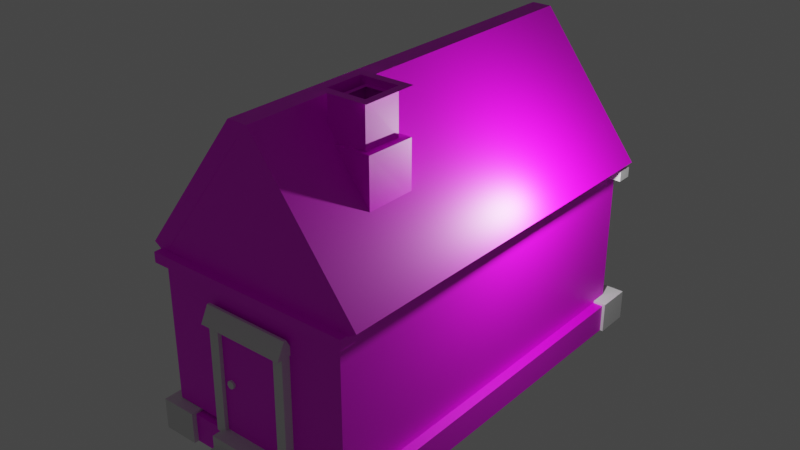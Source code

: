 # Source: house.blend  (saved by Blender 3.3.6; exported with 4.5.12 LTS)
import bpy
from mathutils import Matrix  # noqa: F401  (used for matrix-valued properties, if any)

bpy.ops.wm.read_factory_settings(use_empty=True)
scene = bpy.context.scene
scene.name = 'Scene'

# ---- collections
col_collection = bpy.data.collections.new('Collection'); scene.collection.children.link(col_collection)

# ---- images (referenced by path relative to the original .blend; pixels are not part of the script)
import os
ASSET_DIR = os.environ.get("B2B_ASSET_DIR", "")  # directory of the original .blend (textures are referenced by path, not embedded)
HERE = os.path.dirname(os.path.abspath(__file__))  # packed textures are extracted next to this script under _unpacked/

def load_image(name, relpath, width, height, colorspace="sRGB"):
    """Load a texture the original file referenced (path relative to the .blend, or extracted next to this script)."""
    p = next((c for c in (os.path.join(HERE, relpath), os.path.join(ASSET_DIR, relpath)) if relpath and os.path.exists(c)), "")
    if p:
        img = bpy.data.images.load(p, check_existing=True)
        img.name = name
    else:  # same state as the original file: an image datablock whose file is absent (Cycles renders it pink)
        img = bpy.data.images.new(name, width, height)
        img.source = "FILE"
        img.filepath = "//" + (relpath or name)
    img.colorspace_settings.name = colorspace
    return img
img_house = load_image('house', 'house.png', 1024, 1024, 'sRGB')
img_trunk_png = load_image('trunk.png', 'trunk.png', 1024, 1024, 'sRGB')

# ---- materials (node trees are filled in below, after node groups)
mat_material = bpy.data.materials.new('Material')
mat_material.alpha_threshold = 0.0
mat_material.use_transparent_shadow = False
mat_material.roughness = 0.5
mat_material.line_color = (0.0, 0.0, 0.0, 1.0)
mat_material_005 = bpy.data.materials.new('Material.005')
mat_material_005.use_transparent_shadow = False
mat_material_007 = bpy.data.materials.new('Material.007')
mat_material_007.use_transparent_shadow = False
mat_material_006 = bpy.data.materials.new('Material.006')
mat_material_006.use_transparent_shadow = False
mat_material_004 = bpy.data.materials.new('Material.004')
mat_material_004.use_transparent_shadow = False

# ---- material node trees
mat_material.use_nodes = True; mat_material.node_tree.nodes.clear()
_N = mat_material.node_tree.nodes; _L = mat_material.node_tree.links
n0 = _N.new('ShaderNodeOutputMaterial'); n0.name = 'Material Output'; n0.location = (300, 300)
n1 = _N.new('ShaderNodeBsdfPrincipled'); n1.name = 'Principled BSDF'; n1.location = (10, 300)
n1.distribution = 'GGX'
n1.subsurface_method = 'RANDOM_WALK_SKIN'
n1.inputs[3].default_value = 1.45
n1.inputs[27].default_value = (0.0, 0.0, 0.0, 1.0)
n1.inputs[28].default_value = 1.0
n2 = _N.new('ShaderNodeTexImage'); n2.name = 'Image Texture'; n2.location = (-455, 129)
n2.image = img_house
_L.new(n1.outputs[0], n0.inputs[0])
_L.new(n2.outputs[0], n1.inputs[0])
n0.is_active_output = True
mat_material_005.use_nodes = True; mat_material_005.node_tree.nodes.clear()
_N = mat_material_005.node_tree.nodes; _L = mat_material_005.node_tree.links
n0 = _N.new('ShaderNodeBsdfPrincipled'); n0.name = 'Principled BSDF'; n0.location = (10, 300)
n0.distribution = 'GGX'
n0.subsurface_method = 'RANDOM_WALK_SKIN'
n0.inputs[3].default_value = 1.45
n0.inputs[27].default_value = (0.0, 0.0, 0.0, 1.0)
n0.inputs[28].default_value = 1.0
n1 = _N.new('ShaderNodeOutputMaterial'); n1.name = 'Material Output'; n1.location = (300, 300)
n2 = _N.new('ShaderNodeTexImage'); n2.name = 'Image Texture'; n2.location = (-383, 157)
n2.image = img_trunk_png
_L.new(n0.outputs[0], n1.inputs[0])
_L.new(n2.outputs[0], n0.inputs[0])
n1.is_active_output = True
mat_material_007.use_nodes = True; mat_material_007.node_tree.nodes.clear()
_N = mat_material_007.node_tree.nodes; _L = mat_material_007.node_tree.links
n0 = _N.new('ShaderNodeBsdfPrincipled'); n0.name = 'Principled BSDF'; n0.location = (10, 300)
n0.distribution = 'GGX'
n0.subsurface_method = 'RANDOM_WALK_SKIN'
n0.inputs[3].default_value = 1.45
n0.inputs[27].default_value = (0.0, 0.0, 0.0, 1.0)
n0.inputs[28].default_value = 1.0
n1 = _N.new('ShaderNodeOutputMaterial'); n1.name = 'Material Output'; n1.location = (300, 300)
n2 = _N.new('ShaderNodeTexImage'); n2.name = 'Image Texture'; n2.location = (-350, 179)
n2.image = img_house
_L.new(n0.outputs[0], n1.inputs[0])
_L.new(n2.outputs[0], n0.inputs[0])
n1.is_active_output = True
mat_material_006.use_nodes = True; mat_material_006.node_tree.nodes.clear()
_N = mat_material_006.node_tree.nodes; _L = mat_material_006.node_tree.links
n0 = _N.new('ShaderNodeBsdfPrincipled'); n0.name = 'Principled BSDF'; n0.location = (10, 300)
n0.distribution = 'GGX'
n0.subsurface_method = 'RANDOM_WALK_SKIN'
n0.inputs[3].default_value = 1.45
n0.inputs[27].default_value = (0.0, 0.0, 0.0, 1.0)
n0.inputs[28].default_value = 1.0
n1 = _N.new('ShaderNodeOutputMaterial'); n1.name = 'Material Output'; n1.location = (300, 300)
n2 = _N.new('ShaderNodeTexImage'); n2.name = 'Image Texture'; n2.location = (-348, 167)
n2.image = img_house
_L.new(n0.outputs[0], n1.inputs[0])
_L.new(n2.outputs[0], n0.inputs[0])
n1.is_active_output = True
mat_material_004.use_nodes = True; mat_material_004.node_tree.nodes.clear()
_N = mat_material_004.node_tree.nodes; _L = mat_material_004.node_tree.links
n0 = _N.new('ShaderNodeBsdfPrincipled'); n0.name = 'Principled BSDF'; n0.location = (10, 300)
n0.distribution = 'GGX'
n0.subsurface_method = 'RANDOM_WALK_SKIN'
n0.inputs[3].default_value = 1.45
n0.inputs[27].default_value = (0.0, 0.0, 0.0, 1.0)
n0.inputs[28].default_value = 1.0
n1 = _N.new('ShaderNodeOutputMaterial'); n1.name = 'Material Output'; n1.location = (300, 300)
_L.new(n0.outputs[0], n1.inputs[0])
n1.is_active_output = True

# ---- world
world_world = bpy.data.worlds.new('World'); scene.world = world_world
world_world.use_nodes = True; world_world.node_tree.nodes.clear()
_N = world_world.node_tree.nodes; _L = world_world.node_tree.links
n0 = _N.new('ShaderNodeOutputWorld'); n0.name = 'World Output'; n0.location = (300, 300)
n1 = _N.new('ShaderNodeBackground'); n1.name = 'Background'; n1.location = (10, 300)
n1.inputs[0].default_value = (0.05088, 0.05088, 0.05088, 1.0)
_L.new(n1.outputs[0], n0.inputs[0])
n0.is_active_output = True
world_world.color = (0.05088, 0.05088, 0.05088)
world_world.use_sun_shadow = False
world_world.sun_shadow_jitter_overblur = 0.0

# ---- lights
light_light = bpy.data.lights.new('Light', 'POINT')
light_light.transmission_factor = 0.0
light_light.energy = 1000.0
light_light.shadow_soft_size = 0.1
light_light.shadow_maximum_resolution = 0.006
light_light.use_absolute_resolution = True

# ---- meshes
me_cube = bpy.data.meshes.new('Cube')
me_cube.from_pydata([(1.0, 1.0, 1.0), (1.0, 1.0, -1.0), (1.0, -1.0, 0.9225), (1.0, -1.0, -0.9225), (-1.0, 1.0, 0.9758), (-1.0, 1.0, -0.9758), (-1.0, -1.0, 0.9002), (-1.0, -1.0, -0.9002), (0.2297, 0.2247, -0.6753)], [], [(0, 4, 6, 2), (3, 2, 6, 7), (7, 6, 4, 5), (5, 1, 3, 7), (1, 0, 2, 3), (5, 4, 0, 1)])
_uv = me_cube.uv_layers.new(name='UVMap')
_uv.uv.foreach_set('vector', [0.625, 0.5, 0.875, 0.5, 0.875, 0.75, 0.625, 0.75, 0.375, 0.75, 0.625, 0.75, 0.625, 1.0, 0.375, 1.0, 0.375, 0.0, 0.625, 0.0, 0.625, 0.25, 0.375, 0.25, 0.125, 0.5, 0.375, 0.5, 0.375, 0.75, 0.125, 0.75, 0.375, 0.5, 0.625, 0.5, 0.625, 0.75, 0.375, 0.75, 0.375, 0.25, 0.625, 0.25, 0.625, 0.5, 0.375, 0.5])
me_cube.materials.append(mat_material)
me_cube.use_mirror_vertex_groups = False
me_cube.update()
me_cube_002 = bpy.data.meshes.new('Cube.002')
me_cube_002.from_pydata([(-1.0, -1.0, -1.0), (-1.0, -1.0, 1.0), (-1.0, 1.0, -1.0), (-1.0, 1.0, 1.0), (1.0, -1.0, -1.0), (1.0, -1.0, 1.0), (1.0, 1.0, -1.0), (1.0, 1.0, 1.0)], [], [(0, 1, 3, 2), (2, 3, 7, 6), (6, 7, 5, 4), (4, 5, 1, 0), (2, 6, 4, 0), (7, 3, 1, 5)])
_uv = me_cube_002.uv_layers.new(name='UVMap')
_uv.uv.foreach_set('vector', [0.375, 0.0, 0.625, 0.0, 0.625, 0.25, 0.375, 0.25, 0.375, 0.25, 0.625, 0.25, 0.625, 0.5, 0.375, 0.5, 0.375, 0.5, 0.625, 0.5, 0.625, 0.75, 0.375, 0.75, 0.375, 0.75, 0.625, 0.75, 0.625, 1.0, 0.375, 1.0, 0.125, 0.5, 0.375, 0.5, 0.375, 0.75, 0.125, 0.75, 0.625, 0.5, 0.875, 0.5, 0.875, 0.75, 0.625, 0.75])
me_cube_002.materials.append(mat_material_005)
me_cube_002.update()
me_cube_005 = bpy.data.meshes.new('Cube.005')
me_cube_005.from_pydata([(-1.0, -1.0, -1.0), (-1.0, -1.0, 1.0), (-1.0, 1.0, -1.0), (-1.0, 1.0, 1.0), (1.0, -1.0, -1.0), (1.0, -1.0, 1.0), (1.0, 1.0, -1.0), (1.0, 1.0, 1.0)], [], [(0, 1, 3, 2), (2, 3, 7, 6), (6, 7, 5, 4), (4, 5, 1, 0), (2, 6, 4, 0), (7, 3, 1, 5)])
_uv = me_cube_005.uv_layers.new(name='UVMap')
_uv.uv.foreach_set('vector', [0.375, 0.0, 0.625, 0.0, 0.625, 0.25, 0.375, 0.25, 0.375, 0.25, 0.625, 0.25, 0.625, 0.5, 0.375, 0.5, 0.375, 0.5, 0.625, 0.5, 0.625, 0.75, 0.375, 0.75, 0.375, 0.75, 0.625, 0.75, 0.625, 1.0, 0.375, 1.0, 0.125, 0.5, 0.375, 0.5, 0.375, 0.75, 0.125, 0.75, 0.625, 0.5, 0.875, 0.5, 0.875, 0.75, 0.625, 0.75])
me_cube_005.update()
me_cube_006 = bpy.data.meshes.new('Cube.006')
me_cube_006.from_pydata([(0.643, 1.04, 2.842), (0.643, 1.04, -2.647), (0.643, -1.04, 2.842), (0.643, -1.04, -2.647), (-1.079, 1.04, 2.842), (-1.079, 1.04, -2.647), (-1.079, -1.04, 2.842), (-1.079, -1.04, -2.647)], [], [(0, 4, 6, 2), (3, 2, 6, 7), (7, 6, 4, 5), (5, 1, 3, 7), (1, 0, 2, 3), (5, 4, 0, 1)])
_uv = me_cube_006.uv_layers.new(name='UVMap')
_uv.uv.foreach_set('vector', [0.625, 0.5, 0.875, 0.5, 0.875, 0.75, 0.625, 0.75, 0.375, 0.75, 0.625, 0.75, 0.625, 1.0, 0.375, 1.0, 0.375, 0.0, 0.625, 0.0, 0.625, 0.25, 0.375, 0.25, 0.125, 0.5, 0.375, 0.5, 0.375, 0.75, 0.125, 0.75, 0.375, 0.5, 0.625, 0.5, 0.625, 0.75, 0.375, 0.75, 0.375, 0.25, 0.625, 0.25, 0.625, 0.5, 0.375, 0.5])
me_cube_006.materials.append(mat_material)
me_cube_006.use_mirror_vertex_groups = False
me_cube_006.update()
me_cube_007 = bpy.data.meshes.new('Cube.007')
me_cube_007.from_pydata([(-1.0, -1.0, -1.0), (-1.0, -1.0, 1.0), (-1.0, 1.0, -1.0), (-1.0, 1.0, 1.0), (1.0, -1.0, -1.0), (1.0, -1.0, 1.0), (1.0, 1.0, -1.0), (1.0, 1.0, 1.0)], [], [(0, 1, 3, 2), (2, 3, 7, 6), (6, 7, 5, 4), (4, 5, 1, 0), (2, 6, 4, 0), (7, 3, 1, 5)])
_uv = me_cube_007.uv_layers.new(name='UVMap')
_uv.uv.foreach_set('vector', [0.375, 0.0, 0.625, 0.0, 0.625, 0.25, 0.375, 0.25, 0.375, 0.25, 0.625, 0.25, 0.625, 0.5, 0.375, 0.5, 0.375, 0.5, 0.625, 0.5, 0.625, 0.75, 0.375, 0.75, 0.375, 0.75, 0.625, 0.75, 0.625, 1.0, 0.375, 1.0, 0.125, 0.5, 0.375, 0.5, 0.375, 0.75, 0.125, 0.75, 0.625, 0.5, 0.875, 0.5, 0.875, 0.75, 0.625, 0.75])
me_cube_007.update()
me_cube_008 = bpy.data.meshes.new('Cube.008')
me_cube_008.from_pydata([(-1.0, -1.0, -1.0), (-1.0, -1.0, 1.0), (-1.0, 1.0, -1.0), (-1.0, 1.0, 1.0), (1.0, -1.0, -1.0), (1.0, -1.0, 1.0), (1.0, 1.0, -1.0), (1.0, 1.0, 1.0)], [], [(0, 1, 3, 2), (2, 3, 7, 6), (6, 7, 5, 4), (4, 5, 1, 0), (2, 6, 4, 0), (7, 3, 1, 5)])
_uv = me_cube_008.uv_layers.new(name='UVMap')
_uv.uv.foreach_set('vector', [0.375, 0.0, 0.625, 0.0, 0.625, 0.25, 0.375, 0.25, 0.375, 0.25, 0.625, 0.25, 0.625, 0.5, 0.375, 0.5, 0.375, 0.5, 0.625, 0.5, 0.625, 0.75, 0.375, 0.75, 0.375, 0.75, 0.625, 0.75, 0.625, 1.0, 0.375, 1.0, 0.125, 0.5, 0.375, 0.5, 0.375, 0.75, 0.125, 0.75, 0.625, 0.5, 0.875, 0.5, 0.875, 0.75, 0.625, 0.75])
me_cube_008.update()
me_cube_009 = bpy.data.meshes.new('Cube.009')
me_cube_009.from_pydata([(0.09918, -1.052, 2.283), (1.191, -1.052, 0.733), (-0.1083, 1.022, 2.283), (-1.2, 1.022, 0.733), (-0.1083, -1.052, 2.283), (-1.2, -1.052, 0.733), (1.191, 1.022, 0.733), (0.09918, 1.022, 2.283)], [], [(6, 7, 0, 1), (7, 2, 4, 0), (5, 4, 2, 3)])
_uv = me_cube_009.uv_layers.new(name='UVMap')
_uv.uv.foreach_set('vector', [0.375, 0.0, 0.625, 0.0, 0.625, 0.25, 0.375, 0.25, 0.375, 0.25, 0.625, 0.25, 0.625, 0.5, 0.375, 0.5, 0.625, 0.5, 0.875, 0.5, 0.875, 0.75, 0.625, 0.75])
me_cube_009.materials.append(mat_material)
me_cube_009.use_mirror_vertex_groups = False
me_cube_009.update()
me_cube_010 = bpy.data.meshes.new('Cube.010')
me_cube_010.from_pydata([(0.1472, 1.0, 1.0), (1.0, 1.0, -1.0), (0.1472, -1.0, 0.9225), (1.0, -1.0, -0.9225), (-0.1472, 1.0, 0.9758), (-1.0, 1.0, -0.9758), (-0.1472, -1.0, 0.9002), (-1.0, -1.0, -0.9002), (0.2297, 0.2247, -0.6753)], [], [(0, 4, 6, 2), (3, 2, 6, 7), (7, 6, 4, 5), (5, 1, 3, 7), (1, 0, 2, 3), (5, 4, 0, 1)])
_uv = me_cube_010.uv_layers.new(name='UVMap')
_uv.uv.foreach_set('vector', [0.625, 0.5, 0.875, 0.5, 0.875, 0.75, 0.625, 0.75, 0.375, 0.75, 0.625, 0.75, 0.625, 1.0, 0.375, 1.0, 0.375, 0.0, 0.625, 0.0, 0.625, 0.25, 0.375, 0.25, 0.125, 0.5, 0.375, 0.5, 0.375, 0.75, 0.125, 0.75, 0.375, 0.5, 0.625, 0.5, 0.625, 0.75, 0.375, 0.75, 0.375, 0.25, 0.625, 0.25, 0.625, 0.5, 0.375, 0.5])
me_cube_010.materials.append(mat_material)
me_cube_010.use_mirror_vertex_groups = False
me_cube_010.update()
me_cube_011 = bpy.data.meshes.new('Cube.011')
me_cube_011.from_pydata([(-1.0, -1.0, -1.0), (-1.0, -1.0, 1.0), (-1.0, 1.0, -1.0), (-1.0, 1.0, 1.0), (1.0, -1.0, -1.0), (1.0, -1.0, 1.0), (1.0, 1.0, -1.0), (1.0, 1.0, 1.0)], [], [(0, 1, 3, 2), (2, 3, 7, 6), (6, 7, 5, 4), (4, 5, 1, 0), (2, 6, 4, 0), (7, 3, 1, 5)])
_uv = me_cube_011.uv_layers.new(name='UVMap')
_uv.uv.foreach_set('vector', [0.375, 0.0, 0.625, 0.0, 0.625, 0.25, 0.375, 0.25, 0.375, 0.25, 0.625, 0.25, 0.625, 0.5, 0.375, 0.5, 0.375, 0.5, 0.625, 0.5, 0.625, 0.75, 0.375, 0.75, 0.375, 0.75, 0.625, 0.75, 0.625, 1.0, 0.375, 1.0, 0.125, 0.5, 0.375, 0.5, 0.375, 0.75, 0.125, 0.75, 0.625, 0.5, 0.875, 0.5, 0.875, 0.75, 0.625, 0.75])
me_cube_011.update()
me_cube_012 = bpy.data.meshes.new('Cube.012')
me_cube_012.from_pydata([(-1.0, -1.0, -1.0), (-1.0, -1.0, 1.0), (-1.0, 1.0, -1.0), (-1.0, 1.0, 1.0), (1.0, -1.0, -1.0), (1.0, -1.0, 1.0), (1.0, 1.0, -1.0), (1.0, 1.0, 1.0)], [], [(0, 1, 3, 2), (2, 3, 7, 6), (6, 7, 5, 4), (4, 5, 1, 0), (2, 6, 4, 0), (7, 3, 1, 5)])
_uv = me_cube_012.uv_layers.new(name='UVMap')
_uv.uv.foreach_set('vector', [0.375, 0.0, 0.625, 0.0, 0.625, 0.25, 0.375, 0.25, 0.375, 0.25, 0.625, 0.25, 0.625, 0.5, 0.375, 0.5, 0.375, 0.5, 0.625, 0.5, 0.625, 0.75, 0.375, 0.75, 0.375, 0.75, 0.625, 0.75, 0.625, 1.0, 0.375, 1.0, 0.125, 0.5, 0.375, 0.5, 0.375, 0.75, 0.125, 0.75, 0.625, 0.5, 0.875, 0.5, 0.875, 0.75, 0.625, 0.75])
me_cube_012.materials.append(mat_material_007)
me_cube_012.update()
me_cube_014 = bpy.data.meshes.new('Cube.014')
me_cube_014.from_pydata([(-1.0, -1.0, -1.0), (-1.0, -0.1423, 1.0), (-1.0, 1.0, -1.0), (-1.0, 0.1423, 1.0), (1.0, -1.0, -1.0), (1.0, -0.1423, 1.0), (1.0, 1.0, -1.0), (1.0, 0.1423, 1.0)], [], [(0, 1, 3, 2), (2, 3, 7, 6), (6, 7, 5, 4), (4, 5, 1, 0), (2, 6, 4, 0), (7, 3, 1, 5)])
_uv = me_cube_014.uv_layers.new(name='UVMap')
_uv.uv.foreach_set('vector', [0.375, 0.0, 0.625, 0.0, 0.625, 0.25, 0.375, 0.25, 0.375, 0.25, 0.625, 0.25, 0.625, 0.5, 0.375, 0.5, 0.375, 0.5, 0.625, 0.5, 0.625, 0.75, 0.375, 0.75, 0.375, 0.75, 0.625, 0.75, 0.625, 1.0, 0.375, 1.0, 0.125, 0.5, 0.375, 0.5, 0.375, 0.75, 0.125, 0.75, 0.625, 0.5, 0.875, 0.5, 0.875, 0.75, 0.625, 0.75])
me_cube_014.update()
me_cube_015 = bpy.data.meshes.new('Cube.015')
me_cube_015.from_pydata([(-1.0, -1.0, -1.0), (-1.0, -1.0, 1.0), (-1.0, 1.0, -1.0), (-1.0, 1.0, 1.0), (1.0, -1.0, -1.0), (1.0, -1.0, 1.0), (1.0, 1.0, -1.0), (1.0, 1.0, 1.0)], [], [(0, 1, 3, 2), (2, 3, 7, 6), (6, 7, 5, 4), (4, 5, 1, 0), (2, 6, 4, 0), (7, 3, 1, 5)])
_uv = me_cube_015.uv_layers.new(name='UVMap')
_uv.uv.foreach_set('vector', [0.375, 0.0, 0.625, 0.0, 0.625, 0.25, 0.375, 0.25, 0.375, 0.25, 0.625, 0.25, 0.625, 0.5, 0.375, 0.5, 0.375, 0.5, 0.625, 0.5, 0.625, 0.75, 0.375, 0.75, 0.375, 0.75, 0.625, 0.75, 0.625, 1.0, 0.375, 1.0, 0.125, 0.5, 0.375, 0.5, 0.375, 0.75, 0.125, 0.75, 0.625, 0.5, 0.875, 0.5, 0.875, 0.75, 0.625, 0.75])
me_cube_015.update()
me_cube_016 = bpy.data.meshes.new('Cube.016')
me_cube_016.from_pydata([(-1.0, -1.0, -1.0), (-1.0, -1.0, 1.0), (-1.0, 1.0, -1.0), (-1.0, 1.0, 1.0), (1.0, -1.0, -1.0), (1.0, -1.0, 1.0), (1.0, 1.0, -1.0), (1.0, 1.0, 1.0)], [], [(0, 1, 3, 2), (2, 3, 7, 6), (6, 7, 5, 4), (4, 5, 1, 0), (2, 6, 4, 0), (7, 3, 1, 5)])
_uv = me_cube_016.uv_layers.new(name='UVMap')
_uv.uv.foreach_set('vector', [0.375, 0.0, 0.625, 0.0, 0.625, 0.25, 0.375, 0.25, 0.375, 0.25, 0.625, 0.25, 0.625, 0.5, 0.375, 0.5, 0.375, 0.5, 0.625, 0.5, 0.625, 0.75, 0.375, 0.75, 0.375, 0.75, 0.625, 0.75, 0.625, 1.0, 0.375, 1.0, 0.125, 0.5, 0.375, 0.5, 0.375, 0.75, 0.125, 0.75, 0.625, 0.5, 0.875, 0.5, 0.875, 0.75, 0.625, 0.75])
me_cube_016.update()
me_cube_017 = bpy.data.meshes.new('Cube.017')
me_cube_017.from_pydata([(-1.0, -1.0, -1.0), (-1.0, -1.0, 1.0), (-1.0, 1.0, -1.0), (-1.0, 1.0, 1.0), (1.0, -1.0, -1.0), (0.9752, -0.9752, 1.025), (1.0, 1.0, -1.0), (1.0, 1.0, 1.0), (-0.612, -0.7752, 0.402), (-0.4329, -0.5961, 2.447), (-0.612, 0.7041, 0.402), (-0.4329, 0.525, 2.447), (0.5208, -0.7744, 0.4028), (0.3407, -0.5943, 2.449), (0.5216, 0.7041, 0.402), (0.3426, 0.525, 2.447), (-0.612, -0.7752, 2.447), (-0.612, 0.7041, 2.447), (0.5216, 0.7041, 2.447), (0.5178, -0.7714, 2.451), (-1.128, -1.159, 2.71), (1.052, -1.159, 2.71), (-1.128, 1.021, 2.71), (1.052, 1.021, 2.71), (-0.8043, 0.6976, 2.71), (-0.8043, -0.8358, 2.71), (0.729, -0.8358, 2.71), (0.729, 0.6976, 2.71), (-0.9225, 0.8158, 2.71), (-0.9225, -0.954, 2.71), (0.8472, -0.954, 2.71), (0.8472, 0.8158, 2.71), (-0.9225, 0.8158, 2.71), (-0.9225, -0.954, 2.71), (0.8472, -0.954, 2.71), (0.8472, 0.8158, 2.71), (-0.8043, 0.6976, 0.9919), (-0.8043, -0.8358, 0.9919), (0.6927, -0.7994, 1.028), (0.729, 0.6976, 0.9919)], [], [(0, 1, 3, 2), (2, 3, 7, 6), (6, 7, 5, 4), (4, 5, 1, 0), (2, 6, 4, 0), (7, 3, 1, 5), (8, 16, 17, 10), (10, 17, 18, 14), (14, 18, 19, 12), (12, 19, 16, 8), (10, 14, 12, 8), (9, 11, 17, 16), (11, 15, 18, 17), (15, 13, 19, 18), (13, 9, 16, 19), (26, 27, 39, 38), (29, 28, 22, 20), (30, 29, 20, 21), (31, 30, 21, 23), (28, 31, 23, 22), (33, 32, 28, 29), (34, 33, 29, 30), (35, 34, 30, 31), (32, 35, 31, 28), (25, 24, 32, 33), (26, 25, 33, 34), (27, 26, 34, 35), (24, 27, 35, 32), (37, 38, 39, 36), (24, 25, 37, 36), (27, 24, 36, 39), (25, 26, 38, 37)])
_uv = me_cube_017.uv_layers.new(name='UVMap')
_uv.uv.foreach_set('vector', [0.375, 0.0, 0.625, 0.0, 0.625, 0.25, 0.375, 0.25, 0.375, 0.25, 0.625, 0.25, 0.625, 0.5, 0.375, 0.5, 0.375, 0.5, 0.625, 0.5, 0.625, 0.75, 0.375, 0.75, 0.375, 0.75, 0.625, 0.75, 0.625, 1.0, 0.375, 1.0, 0.125, 0.5, 0.375, 0.5, 0.375, 0.75, 0.125, 0.75, 0.625, 0.5, 0.875, 0.5, 0.875, 0.75, 0.625, 0.75, 0.375, 0.0, 0.625, 0.0, 0.625, 0.25, 0.375, 0.25, 0.375, 0.25, 0.625, 0.25, 0.625, 0.5, 0.375, 0.5, 0.375, 0.5, 0.625, 0.5, 0.625, 0.75, 0.375, 0.75, 0.375, 0.75, 0.625, 0.75, 0.625, 1.0, 0.375, 1.0, 0.125, 0.5, 0.375, 0.5, 0.375, 0.75, 0.125, 0.75, 0.8355, 0.7197, 0.8355, 0.5303, 0.875, 0.5, 0.875, 0.75, 0.8355, 0.5303, 0.6645, 0.5303, 0.625, 0.5, 0.875, 0.5, 0.6645, 0.5303, 0.6645, 0.7197, 0.625, 0.75, 0.625, 0.5, 0.6645, 0.7197, 0.8355, 0.7197, 0.875, 0.75, 0.625, 0.75, 0.8517, 0.1483, 0.8517, 0.8517, 0.8517, 0.8517, 0.8517, 0.1483, 0.09413, 0.09413, 0.09413, 0.9059, 0.0, 1.0, 0.0, 0.0, 0.9059, 0.09413, 0.09413, 0.09413, 0.0, 0.0, 1.0, 0.0, 0.9059, 0.9059, 0.9059, 0.09413, 1.0, 0.0, 1.0, 1.0, 0.09413, 0.9059, 0.9059, 0.9059, 1.0, 1.0, 0.0, 1.0, 0.09413, 0.09413, 0.09413, 0.9059, 0.09413, 0.9059, 0.09413, 0.09413, 0.9059, 0.09413, 0.09413, 0.09413, 0.09413, 0.09413, 0.9059, 0.09413, 0.9059, 0.9059, 0.9059, 0.09413, 0.9059, 0.09413, 0.9059, 0.9059, 0.09413, 0.9059, 0.9059, 0.9059, 0.9059, 0.9059, 0.09413, 0.9059, 0.1483, 0.1483, 0.1483, 0.8517, 0.09413, 0.9059, 0.09413, 0.09413, 0.8517, 0.1483, 0.1483, 0.1483, 0.09413, 0.09413, 0.9059, 0.09413, 0.8517, 0.8517, 0.8517, 0.1483, 0.9059, 0.09413, 0.9059, 0.9059, 0.1483, 0.8517, 0.8517, 0.8517, 0.9059, 0.9059, 0.09413, 0.9059, 0.1483, 0.1483, 0.8517, 0.1483, 0.8517, 0.8517, 0.1483, 0.8517, 0.1483, 0.8517, 0.1483, 0.1483, 0.1483, 0.1483, 0.1483, 0.8517, 0.8517, 0.8517, 0.1483, 0.8517, 0.1483, 0.8517, 0.8517, 0.8517, 0.1483, 0.1483, 0.8517, 0.1483, 0.8517, 0.1483, 0.1483, 0.1483])
me_cube_017.materials.append(mat_material_006)
me_cube_017.update()
me_cube_018 = bpy.data.meshes.new('Cube.018')
me_cube_018.from_pydata([(-1.0, -1.0, -1.0), (-1.0, -1.0, 1.0), (-1.0, 1.0, -1.0), (-1.0, 1.0, 1.0), (1.0, -1.0, -1.0), (1.0, -1.0, 1.0), (1.0, 1.0, -1.0), (1.0, 1.0, 1.0)], [], [(0, 1, 3, 2), (2, 3, 7, 6), (6, 7, 5, 4), (4, 5, 1, 0), (2, 6, 4, 0), (7, 3, 1, 5)])
_uv = me_cube_018.uv_layers.new(name='UVMap')
_uv.uv.foreach_set('vector', [0.375, 0.0, 0.625, 0.0, 0.625, 0.25, 0.375, 0.25, 0.375, 0.25, 0.625, 0.25, 0.625, 0.5, 0.375, 0.5, 0.375, 0.5, 0.625, 0.5, 0.625, 0.75, 0.375, 0.75, 0.375, 0.75, 0.625, 0.75, 0.625, 1.0, 0.375, 1.0, 0.125, 0.5, 0.375, 0.5, 0.375, 0.75, 0.125, 0.75, 0.625, 0.5, 0.875, 0.5, 0.875, 0.75, 0.625, 0.75])
me_cube_018.update()
me_cube_019 = bpy.data.meshes.new('Cube.019')
me_cube_019.from_pydata([(-1.0, -1.0, -1.0), (-1.0, -1.0, 1.0), (-1.0, 1.0, -1.0), (-1.0, 1.0, 1.0), (1.0, -1.0, -1.0), (1.0, -1.0, 1.0), (1.0, 1.0, -1.0), (1.0, 1.0, 1.0)], [], [(0, 1, 3, 2), (2, 3, 7, 6), (6, 7, 5, 4), (4, 5, 1, 0), (2, 6, 4, 0), (7, 3, 1, 5)])
_uv = me_cube_019.uv_layers.new(name='UVMap')
_uv.uv.foreach_set('vector', [0.375, 0.0, 0.625, 0.0, 0.625, 0.25, 0.375, 0.25, 0.375, 0.25, 0.625, 0.25, 0.625, 0.5, 0.375, 0.5, 0.375, 0.5, 0.625, 0.5, 0.625, 0.75, 0.375, 0.75, 0.375, 0.75, 0.625, 0.75, 0.625, 1.0, 0.375, 1.0, 0.125, 0.5, 0.375, 0.5, 0.375, 0.75, 0.125, 0.75, 0.625, 0.5, 0.875, 0.5, 0.875, 0.75, 0.625, 0.75])
me_cube_019.update()
me_cube_020 = bpy.data.meshes.new('Cube.020')
me_cube_020.from_pydata([(-1.0, -1.0, -1.0), (-1.0, -1.0, 1.0), (-1.0, 1.0, -1.0), (-1.0, 1.0, 1.0), (1.0, -1.0, -1.0), (1.0, -1.0, 1.0), (1.0, 1.0, -1.0), (1.0, 1.0, 1.0)], [], [(0, 1, 3, 2), (2, 3, 7, 6), (6, 7, 5, 4), (4, 5, 1, 0), (2, 6, 4, 0), (7, 3, 1, 5)])
_uv = me_cube_020.uv_layers.new(name='UVMap')
_uv.uv.foreach_set('vector', [0.375, 0.0, 0.625, 0.0, 0.625, 0.25, 0.375, 0.25, 0.375, 0.25, 0.625, 0.25, 0.625, 0.5, 0.375, 0.5, 0.375, 0.5, 0.625, 0.5, 0.625, 0.75, 0.375, 0.75, 0.375, 0.75, 0.625, 0.75, 0.625, 1.0, 0.375, 1.0, 0.125, 0.5, 0.375, 0.5, 0.375, 0.75, 0.125, 0.75, 0.625, 0.5, 0.875, 0.5, 0.875, 0.75, 0.625, 0.75])
me_cube_020.update()
me_cube_021 = bpy.data.meshes.new('Cube.021')
me_cube_021.from_pydata([(-1.0, -1.0, -1.0), (-1.0, -1.0, 1.0), (-1.0, 1.0, -1.0), (-1.0, 1.0, 1.0), (1.0, -1.0, -1.0), (1.0, -1.0, 1.0), (1.0, 1.0, -1.0), (1.0, 1.0, 1.0)], [], [(0, 1, 3, 2), (2, 3, 7, 6), (6, 7, 5, 4), (4, 5, 1, 0), (2, 6, 4, 0), (7, 3, 1, 5)])
_uv = me_cube_021.uv_layers.new(name='UVMap')
_uv.uv.foreach_set('vector', [0.375, 0.0, 0.625, 0.0, 0.625, 0.25, 0.375, 0.25, 0.375, 0.25, 0.625, 0.25, 0.625, 0.5, 0.375, 0.5, 0.375, 0.5, 0.625, 0.5, 0.625, 0.75, 0.375, 0.75, 0.375, 0.75, 0.625, 0.75, 0.625, 1.0, 0.375, 1.0, 0.125, 0.5, 0.375, 0.5, 0.375, 0.75, 0.125, 0.75, 0.625, 0.5, 0.875, 0.5, 0.875, 0.75, 0.625, 0.75])
me_cube_021.update()
me_circle_002 = bpy.data.meshes.new('Circle.002')
me_circle_002.from_pydata([(4.38, -1.258, 0.05125), (4.38, -1.082, 0.04442), (4.42, -1.26, -0.002706), (4.42, -1.084, -0.009537), (4.487, -1.26, -0.01238), (4.487, -1.084, -0.01921), (4.541, -1.259, 0.02789), (4.541, -1.083, 0.02106), (4.551, -1.256, 0.09452), (4.551, -1.08, 0.08769), (4.51, -1.254, 0.1485), (4.51, -1.078, 0.1416), (4.444, -1.254, 0.1582), (4.444, -1.078, 0.1513), (4.39, -1.255, 0.1179), (4.39, -1.079, 0.111), (4.375, -1.252, 0.05125), (4.415, -1.255, -0.002706), (4.415, -1.079, -0.009537), (4.375, -1.076, 0.04442), (4.482, -1.255, -0.01238), (4.482, -1.079, -0.01921), (4.536, -1.253, 0.02789), (4.536, -1.077, 0.02106), (4.545, -1.251, 0.09452), (4.545, -1.075, 0.08769), (4.505, -1.249, 0.1485), (4.505, -1.073, 0.1416), (4.438, -1.248, 0.1582), (4.438, -1.072, 0.1513), (4.384, -1.25, 0.1179), (4.384, -1.074, 0.111)], [], [(0, 2, 3, 1), (2, 4, 5, 3), (4, 6, 7, 5), (6, 8, 9, 7), (8, 10, 11, 9), (10, 12, 13, 11), (3, 5, 7, 9, 11, 13, 15, 1), (12, 14, 15, 13), (14, 0, 1, 15), (0, 14, 12, 10, 8, 6, 4, 2), (16, 19, 18, 17), (17, 18, 21, 20), (20, 21, 23, 22), (22, 23, 25, 24), (24, 25, 27, 26), (26, 27, 29, 28), (18, 19, 31, 29, 27, 25, 23, 21), (28, 29, 31, 30), (30, 31, 19, 16), (16, 17, 20, 22, 24, 26, 28, 30)])
_uv = me_circle_002.uv_layers.new(name='UVMap')
_uv.uv.foreach_set('vector', [1.0, 0.5, 0.875, 0.5, 0.875, 1.0, 1.0, 1.0, 0.875, 0.5, 0.75, 0.5, 0.75, 1.0, 0.875, 1.0, 0.75, 0.5, 0.625, 0.5, 0.625, 1.0, 0.75, 1.0, 0.625, 0.5, 0.5, 0.5, 0.5, 1.0, 0.625, 1.0, 0.5, 0.5, 0.375, 0.5, 0.375, 1.0, 0.5, 1.0, 0.375, 0.5, 0.25, 0.5, 0.25, 1.0, 0.375, 1.0, 0.4197, 0.4197, 0.49, 0.25, 0.4197, 0.08029, 0.25, 0.01, 0.08029, 0.08029, 0.01, 0.25, 0.08029, 0.4197, 0.25, 0.49, 0.25, 0.5, 0.125, 0.5, 0.125, 1.0, 0.25, 1.0, 0.125, 0.5, 0.0, 0.5, 0.0, 1.0, 0.125, 1.0, 0.75, 0.49, 0.5803, 0.4197, 0.51, 0.25, 0.5803, 0.08029, 0.75, 0.01, 0.9197, 0.08029, 0.99, 0.25, 0.9197, 0.4197, 1.0, 0.5, 1.0, 1.0, 0.875, 1.0, 0.875, 0.5, 0.875, 0.5, 0.875, 1.0, 0.75, 1.0, 0.75, 0.5, 0.75, 0.5, 0.75, 1.0, 0.625, 1.0, 0.625, 0.5, 0.625, 0.5, 0.625, 1.0, 0.5, 1.0, 0.5, 0.5, 0.5, 0.5, 0.5, 1.0, 0.375, 1.0, 0.375, 0.5, 0.375, 0.5, 0.375, 1.0, 0.25, 1.0, 0.25, 0.5, 0.4197, 0.4197, 0.25, 0.49, 0.08029, 0.4197, 0.01, 0.25, 0.08029, 0.08029, 0.25, 0.01, 0.4197, 0.08029, 0.49, 0.25, 0.25, 0.5, 0.25, 1.0, 0.125, 1.0, 0.125, 0.5, 0.125, 0.5, 0.125, 1.0, 0.0, 1.0, 0.0, 0.5, 0.75, 0.49, 0.9197, 0.4197, 0.99, 0.25, 0.9197, 0.08029, 0.75, 0.01, 0.5803, 0.08029, 0.51, 0.25, 0.5803, 0.4197])
me_circle_002.materials.append(mat_material_004)
me_circle_002.update()

# ---- objects
ob_cube = bpy.data.objects.new('Cube', me_cube)
ob_light = bpy.data.objects.new('Light', light_light)
ob_cube_001 = bpy.data.objects.new('Cube.001', me_cube_002)
ob_cube_002 = bpy.data.objects.new('Cube.002', me_cube_005)
ob_cube_004 = bpy.data.objects.new('Cube.004', me_cube_006)
ob_cube_003 = bpy.data.objects.new('Cube.003', me_cube_007)
ob_cube_005 = bpy.data.objects.new('Cube.005', me_cube_008)
ob_cube_006 = bpy.data.objects.new('Cube.006', me_cube_009)
ob_cube_007 = bpy.data.objects.new('Cube.007', me_cube_010)
ob_cube_008 = bpy.data.objects.new('Cube.008', me_cube_011)
ob_cube_009 = bpy.data.objects.new('Cube.009', me_cube_012)
ob_cube_011 = bpy.data.objects.new('Cube.011', me_cube_014)
ob_cube_012 = bpy.data.objects.new('Cube.012', me_cube_015)
ob_cube_013 = bpy.data.objects.new('Cube.013', me_cube_016)
ob_cube_014 = bpy.data.objects.new('Cube.014', me_cube_017)
ob_cube_010 = bpy.data.objects.new('Cube.010', me_cube_018)
ob_cube_015 = bpy.data.objects.new('Cube.015', me_cube_019)
ob_cube_016 = bpy.data.objects.new('Cube.016', me_cube_020)
ob_cube_017 = bpy.data.objects.new('Cube.017', me_cube_021)
ob_circle = bpy.data.objects.new('Circle', me_circle_002)

# ---- transforms, parenting, visibility, modifiers, constraints
ob_cube.location = (0.2969, -0.269, 2.796)
ob_cube.scale = (2.627, 5.348, 2.434)
ob_cube.lock_rotations_4d = False
ob_cube.empty_display_type = 'ARROWS'
ob_cube.lineart.crease_threshold = 0.0
ob_light.location = (4.076, 1.005, 5.904)
ob_light.rotation_euler = (0.6503, 0.05522, 1.866)
ob_light.lock_rotations_4d = False
ob_light.empty_display_type = 'ARROWS'
ob_light.color = (0.0, 0.0, 0.0, 0.0)
ob_light.lineart.crease_threshold = 0.0
ob_cube_001.location = (0.3274, -5.616, 2.053)
ob_cube_001.rotation_euler = (6.287, -0.0, 1.567)
ob_cube_001.scale = (0.1324, 0.8556, 1.479)
ob_cube_002.location = (0.3487, -5.899, 0.4512)
ob_cube_002.rotation_euler = (0.0, -0.0, 1.567)
ob_cube_002.scale = (0.2643, 0.9757, 0.1657)
ob_cube_004.location = (1.081, -0.2017, 0.1254)
ob_cube_004.scale = (3.29, 5.367, 0.1411)
ob_cube_004.lock_rotations_4d = False
ob_cube_004.empty_display_type = 'ARROWS'
ob_cube_004.lineart.crease_threshold = 0.0
ob_cube_003.location = (0.3479, -6.086, 0.1198)
ob_cube_003.rotation_euler = (0.0, -0.0, 1.567)
ob_cube_003.scale = (0.4264, 0.9757, 0.1657)
ob_cube_005.location = (0.3469, -6.344, -0.1689)
ob_cube_005.rotation_euler = (0.0, -0.0, 1.567)
ob_cube_005.scale = (0.5687, 0.9757, 0.1657)
ob_cube_006.location = (0.3695, -0.1979, 3.012)
ob_cube_006.scale = (2.538, 5.167, 2.352)
ob_cube_006.lock_rotations_4d = False
ob_cube_006.empty_display_type = 'ARROWS'
ob_cube_006.lineart.crease_threshold = 0.0
_m = ob_cube_006.modifiers.new('Solidify', 'SOLIDIFY')
_m.thickness = 0.16
_m.use_even_offset = True
ob_cube_007.location = (0.3518, -0.2793, 6.312)
ob_cube_007.scale = (2.627, 5.348, 1.859)
ob_cube_007.lock_rotations_4d = False
ob_cube_007.empty_display_type = 'ARROWS'
ob_cube_007.lineart.crease_threshold = 0.0
ob_cube_008.location = (0.3976, 4.936, 4.416)
ob_cube_008.scale = (2.896, 0.2091, 0.1365)
ob_cube_009.location = (0.3599, -5.648, 4.495)
ob_cube_009.scale = (2.808, 0.2091, 0.1365)
ob_cube_011.location = (0.3165, -5.748, 3.647)
ob_cube_011.scale = (1.18, 0.2481, 0.2104)
ob_cube_012.location = (1.317, -5.637, 2.113)
ob_cube_012.rotation_euler = (0.0, -1.561, 0.0)
ob_cube_012.scale = (1.599, 0.2091, 0.1365)
ob_cube_013.location = (-0.6637, -5.637, 2.113)
ob_cube_013.rotation_euler = (0.0, -1.561, 0.0)
ob_cube_013.scale = (1.59, 0.2091, 0.1365)
ob_cube_014.location = (1.522, -3.169, 6.875)
ob_cube_014.scale = (0.6717, 0.6717, 0.6717)
ob_cube_010.location = (2.825, -5.427, 0.1698)
ob_cube_010.scale = (0.4819, 0.4819, 0.4209)
ob_cube_015.location = (-2.121, -5.427, 0.1698)
ob_cube_015.scale = (0.4819, 0.4819, 0.4209)
ob_cube_016.location = (-2.121, 5.083, 0.1698)
ob_cube_016.scale = (0.4819, 0.4819, 0.4209)
ob_cube_017.location = (2.795, 5.083, 0.1698)
ob_cube_017.scale = (0.4819, 0.4819, 0.4209)
ob_circle.location = (-5.555, -4.323, 1.893)
ob_circle.scale = (1.182, 1.182, 1.182)

# ---- collection membership
col_collection.objects.link(ob_cube)
col_collection.objects.link(ob_light)
col_collection.objects.link(ob_cube_001)
col_collection.objects.link(ob_cube_002)
col_collection.objects.link(ob_cube_004)
col_collection.objects.link(ob_cube_003)
col_collection.objects.link(ob_cube_005)
col_collection.objects.link(ob_cube_006)
col_collection.objects.link(ob_cube_007)
col_collection.objects.link(ob_cube_008)
col_collection.objects.link(ob_cube_009)
col_collection.objects.link(ob_cube_011)
col_collection.objects.link(ob_cube_012)
col_collection.objects.link(ob_cube_013)
col_collection.objects.link(ob_cube_014)
col_collection.objects.link(ob_cube_010)
col_collection.objects.link(ob_cube_015)
col_collection.objects.link(ob_cube_016)
col_collection.objects.link(ob_cube_017)
col_collection.objects.link(ob_circle)

# ---- scene / render settings (as saved in the file)
scene.frame_start = 1; scene.frame_end = 249; scene.frame_set(240)
scene.render.engine = 'BLENDER_EEVEE_NEXT'
scene.cycles.sampling_pattern = 'TABULATED_SOBOL'
scene.cycles.use_light_tree = False
scene.view_settings.view_transform = 'Filmic'
bpy.context.view_layer.update()

# ---- added for rendering (the .blend has no active camera): camera
cam_auto = bpy.data.cameras.new('AutoCamera')
cam_auto.lens = 50.0
cam_auto.sensor_width = 36.0
cam_auto.clip_end = 1000.0
ob_auto_camera = bpy.data.objects.new('AutoCamera', cam_auto)
scene.collection.objects.link(ob_auto_camera)
ob_auto_camera.location = (15.6763, -19.0582, 16.4346)
ob_auto_camera.rotation_euler = (1.09748, -7.21219e-08, 0.694738)
scene.camera = ob_auto_camera
bpy.context.view_layer.update()
